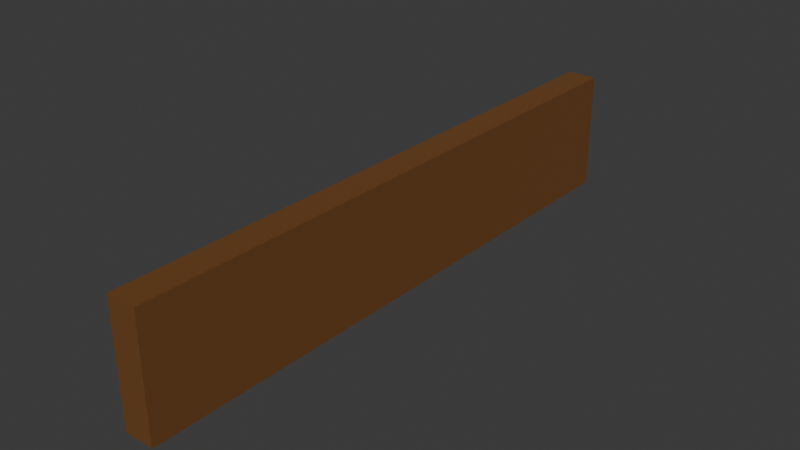 # Source: plank2.blend  (saved by Blender 5.0.119; exported with 4.5.12 LTS)
import bpy
from mathutils import Matrix  # noqa: F401  (used for matrix-valued properties, if any)

bpy.ops.wm.read_factory_settings(use_empty=True)
scene = bpy.context.scene
scene.name = 'Scene'

# ---- collections
col_collection = bpy.data.collections.new('Collection'); scene.collection.children.link(col_collection)

# ---- materials (node trees are filled in below, after node groups)
mat_wood = bpy.data.materials.new('Wood')
mat_wood.alpha_threshold = 0.0
mat_wood.use_backface_culling_lightprobe_volume = False
mat_wood.roughness = 0.5
mat_wood.line_color = (0.0, 0.0, 0.0, 1.0)

# ---- material node trees
mat_wood.use_nodes = True; mat_wood.node_tree.nodes.clear()
_N = mat_wood.node_tree.nodes; _L = mat_wood.node_tree.links
n0 = _N.new('ShaderNodeOutputMaterial'); n0.name = 'Material Output'; n0.location = (200, 100)
n1 = _N.new('ShaderNodeBsdfPrincipled'); n1.name = 'Principled BSDF'; n1.location = (-200, 100)
n1.inputs[0].default_value = (0.165, 0.06359, 0.01185, 1.0)
n1.inputs[1].default_value = 0.06154
n1.inputs[2].default_value = 0.7692
_L.new(n1.outputs[0], n0.inputs[0])
n0.is_active_output = True

# ---- world
world_world = bpy.data.worlds.new('World'); scene.world = world_world
world_world.use_nodes = True; world_world.node_tree.nodes.clear()
_N = world_world.node_tree.nodes; _L = world_world.node_tree.links
n0 = _N.new('ShaderNodeOutputWorld'); n0.name = 'World Output'; n0.location = (200, 100)
n1 = _N.new('ShaderNodeBackground'); n1.name = 'Background'; n1.location = (-200, 100)
n1.inputs[0].default_value = (0.05088, 0.05088, 0.05088, 1.0)
_L.new(n1.outputs[0], n0.inputs[0])
n0.is_active_output = True
world_world.color = (0.05088, 0.05088, 0.05088)
world_world.sun_shadow_jitter_overblur = 0.0

# ---- meshes
me_cube_001 = bpy.data.meshes.new('Cube.001')
me_cube_001.from_pydata([(2.421e-08, -0.6, -0.1), (2.421e-08, -0.6, 0.1), (2.421e-08, 0.6, -0.1), (2.421e-08, 0.6, 0.1), (0.05, -0.6, -0.1), (0.05, -0.6, 0.1), (0.05, 0.6, -0.1), (0.05, 0.6, 0.1)], [], [(0, 1, 3, 2), (2, 3, 7, 6), (6, 7, 5, 4), (4, 5, 1, 0), (2, 6, 4, 0), (7, 3, 1, 5)])
_uv = me_cube_001.uv_layers.new(name='UVMap')
_uv.uv.foreach_set('vector', [0.375, 0.0, 0.625, 0.0, 0.625, 0.25, 0.375, 0.25, 0.375, 0.25, 0.625, 0.25, 0.625, 0.5, 0.375, 0.5, 0.375, 0.5, 0.625, 0.5, 0.625, 0.75, 0.375, 0.75, 0.375, 0.75, 0.625, 0.75, 0.625, 1.0, 0.375, 1.0, 0.125, 0.5, 0.375, 0.5, 0.375, 0.75, 0.125, 0.75, 0.625, 0.5, 0.875, 0.5, 0.875, 0.75, 0.625, 0.75])
me_cube_001.materials.append(mat_wood)
me_cube_001.update()

# ---- objects
ob_plank__col = bpy.data.objects.new('Plank -col', me_cube_001)

# ---- transforms, parenting, visibility, modifiers, constraints
ob_plank__col.location = (0.0, 0.0, 0.0)
ob_plank__col.scale = (1.0, 0.8312, 1.0)

# ---- collection membership
col_collection.objects.link(ob_plank__col)

# ---- scene / render settings (as saved in the file)
scene.frame_start = 1; scene.frame_end = 250; scene.frame_set(1)
scene.render.engine = 'BLENDER_EEVEE_NEXT'
scene.render.bake_bias = 0.0
scene.render.bake_samples = 0
scene.cycles.sampling_pattern = 'TABULATED_SOBOL'
scene.eevee.use_volume_custom_range = False
bpy.context.view_layer.update()

# ---- added for rendering (the .blend has no active camera and no usable light): camera, sun
cam_auto = bpy.data.cameras.new('AutoCamera')
cam_auto.lens = 50.0
cam_auto.sensor_width = 36.0
cam_auto.clip_end = 1000.0
ob_auto_camera = bpy.data.objects.new('AutoCamera', cam_auto)
scene.collection.objects.link(ob_auto_camera)
ob_auto_camera.location = (0.967371, -1.13084, 0.753896)
ob_auto_camera.rotation_euler = (1.09748, -7.21219e-08, 0.694738)
scene.camera = ob_auto_camera
light_auto_sun = bpy.data.lights.new('AutoSun', 'SUN')
light_auto_sun.energy = 3.0
light_auto_sun.angle = 0.0523599
ob_auto_sun = bpy.data.objects.new('AutoSun', light_auto_sun)
scene.collection.objects.link(ob_auto_sun)
ob_auto_sun.rotation_euler = (0.872665, 0.174533, 0.523599)
bpy.context.view_layer.update()
